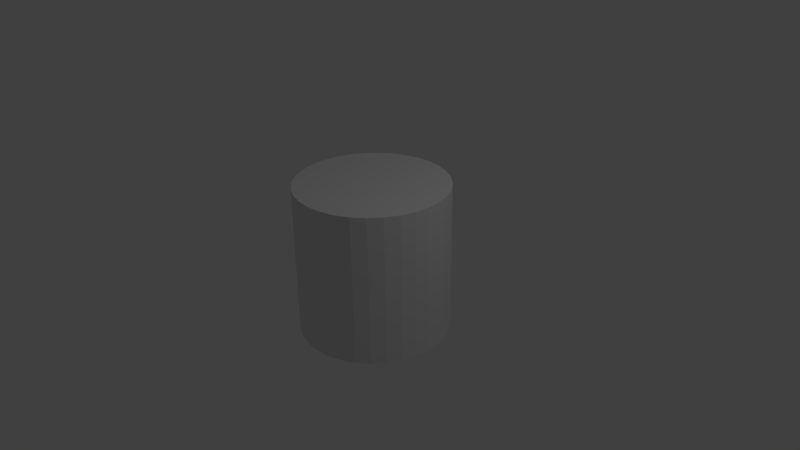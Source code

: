 # Source: ultrasound.blend  (saved by Blender 2.76.0; exported with 4.5.12 LTS)
import bpy
from mathutils import Matrix  # noqa: F401  (used for matrix-valued properties, if any)

bpy.ops.wm.read_factory_settings(use_empty=True)
scene = bpy.context.scene
scene.name = 'Scene'

# ---- collections
col_collection_1 = bpy.data.collections.new('Collection 1'); scene.collection.children.link(col_collection_1)

# ---- world
world_world = bpy.data.worlds.new('World'); scene.world = world_world
world_world.color = (0.05088, 0.05088, 0.05088)
world_world.use_sun_shadow = False
world_world.sun_shadow_jitter_overblur = 0.0
world_world.cycles.sampling_method = 'MANUAL'
world_world.cycles.sample_map_resolution = 256

# ---- cameras
cam_camera = bpy.data.cameras.new('Camera')
cam_camera.clip_end = 100.0
cam_camera.lens = 35.0
cam_camera.sensor_width = 32.0
cam_camera.sensor_height = 18.0
cam_camera.ortho_scale = 7.314
cam_camera.dof.focus_distance = 0.0
cam_camera.dof.aperture_fstop = 128.0

# ---- lights
light_lamp = bpy.data.lights.new('Lamp', 'POINT')
light_lamp.transmission_factor = 0.0
light_lamp.cutoff_distance = 30.0
light_lamp.energy = 100.0
light_lamp.shadow_buffer_clip_start = 1.001
light_lamp.shadow_soft_size = 0.1
light_lamp.shadow_maximum_resolution = 0.006
light_lamp.use_absolute_resolution = True
light_lamp.cycles.use_multiple_importance_sampling = False

# ---- meshes
me_cylinder = bpy.data.meshes.new('Cylinder')
me_cylinder.from_pydata([(0.0, 1.0, -1.0), (0.0, 1.0, 1.0), (0.1951, 0.9808, -1.0), (0.1951, 0.9808, 1.0), (0.3827, 0.9239, -1.0), (0.3827, 0.9239, 1.0), (0.5556, 0.8315, -1.0), (0.5556, 0.8315, 1.0), (0.7071, 0.7071, -1.0), (0.7071, 0.7071, 1.0), (0.8315, 0.5556, -1.0), (0.8315, 0.5556, 1.0), (0.9239, 0.3827, -1.0), (0.9239, 0.3827, 1.0), (0.9808, 0.1951, -1.0), (0.9808, 0.1951, 1.0), (1.0, 7.55e-08, -1.0), (1.0, 7.55e-08, 1.0), (0.9808, -0.1951, -1.0), (0.9808, -0.1951, 1.0), (0.9239, -0.3827, -1.0), (0.9239, -0.3827, 1.0), (0.8315, -0.5556, -1.0), (0.8315, -0.5556, 1.0), (0.7071, -0.7071, -1.0), (0.7071, -0.7071, 1.0), (0.5556, -0.8315, -1.0), (0.5556, -0.8315, 1.0), (0.3827, -0.9239, -1.0), (0.3827, -0.9239, 1.0), (0.1951, -0.9808, -1.0), (0.1951, -0.9808, 1.0), (-3.258e-07, -1.0, -1.0), (-3.258e-07, -1.0, 1.0), (-0.1951, -0.9808, -1.0), (-0.1951, -0.9808, 1.0), (-0.3827, -0.9239, -1.0), (-0.3827, -0.9239, 1.0), (-0.5556, -0.8315, -1.0), (-0.5556, -0.8315, 1.0), (-0.7071, -0.7071, -1.0), (-0.7071, -0.7071, 1.0), (-0.8315, -0.5556, -1.0), (-0.8315, -0.5556, 1.0), (-0.9239, -0.3827, -1.0), (-0.9239, -0.3827, 1.0), (-0.9808, -0.1951, -1.0), (-0.9808, -0.1951, 1.0), (-1.0, 9.656e-07, -1.0), (-1.0, 9.656e-07, 1.0), (-0.9808, 0.1951, -1.0), (-0.9808, 0.1951, 1.0), (-0.9239, 0.3827, -1.0), (-0.9239, 0.3827, 1.0), (-0.8315, 0.5556, -1.0), (-0.8315, 0.5556, 1.0), (-0.7071, 0.7071, -1.0), (-0.7071, 0.7071, 1.0), (-0.5556, 0.8315, -1.0), (-0.5556, 0.8315, 1.0), (-0.3827, 0.9239, -1.0), (-0.3827, 0.9239, 1.0), (-0.1951, 0.9808, -1.0), (-0.1951, 0.9808, 1.0)], [], [(0, 1, 3, 2), (2, 3, 5, 4), (4, 5, 7, 6), (6, 7, 9, 8), (8, 9, 11, 10), (10, 11, 13, 12), (12, 13, 15, 14), (14, 15, 17, 16), (16, 17, 19, 18), (18, 19, 21, 20), (20, 21, 23, 22), (22, 23, 25, 24), (24, 25, 27, 26), (26, 27, 29, 28), (28, 29, 31, 30), (30, 31, 33, 32), (32, 33, 35, 34), (34, 35, 37, 36), (36, 37, 39, 38), (38, 39, 41, 40), (40, 41, 43, 42), (42, 43, 45, 44), (44, 45, 47, 46), (46, 47, 49, 48), (48, 49, 51, 50), (50, 51, 53, 52), (52, 53, 55, 54), (54, 55, 57, 56), (56, 57, 59, 58), (58, 59, 61, 60), (3, 1, 63, 61, 59, 57, 55, 53, 51, 49, 47, 45, 43, 41, 39, 37, 35, 33, 31, 29, 27, 25, 23, 21, 19, 17, 15, 13, 11, 9, 7, 5), (62, 63, 1, 0), (60, 61, 63, 62), (0, 2, 4, 6, 8, 10, 12, 14, 16, 18, 20, 22, 24, 26, 28, 30, 32, 34, 36, 38, 40, 42, 44, 46, 48, 50, 52, 54, 56, 58, 60, 62)])
me_cylinder.use_remesh_preserve_volume = False
me_cylinder.use_remesh_preserve_attributes = False
me_cylinder.use_mirror_vertex_groups = False
me_cylinder.update()

# ---- objects
ob_cylinder = bpy.data.objects.new('Cylinder', me_cylinder)
ob_lamp = bpy.data.objects.new('Lamp', light_lamp)
ob_camera = bpy.data.objects.new('Camera', cam_camera)

# ---- transforms, parenting, visibility, modifiers, constraints
ob_cylinder.location = (0.0, 0.0, 0.0)
ob_cylinder.lineart.crease_threshold = 0.0
ob_lamp.location = (4.076, 1.005, 5.904)
ob_lamp.rotation_euler = (0.6503, 0.05522, 1.866)
ob_lamp.lock_rotations_4d = False
ob_lamp.empty_display_type = 'ARROWS'
ob_lamp.color = (0.0, 0.0, 0.0, 0.0)
ob_lamp.lineart.crease_threshold = 0.0
ob_camera.location = (7.481, -6.508, 5.344)
ob_camera.rotation_euler = (1.109, 0.01082, 0.8149)
ob_camera.lock_rotations_4d = False
ob_camera.empty_display_type = 'ARROWS'
ob_camera.color = (0.0, 0.0, 0.0, 0.0)
ob_camera.display_type = 'WIRE'
ob_camera.lineart.crease_threshold = 0.0

# ---- collection membership
col_collection_1.objects.link(ob_cylinder)
col_collection_1.objects.link(ob_lamp)
col_collection_1.objects.link(ob_camera)

# ---- scene / render settings (as saved in the file)
scene.camera = ob_camera
scene.frame_start = 1; scene.frame_end = 250; scene.frame_set(1)
scene.render.engine = 'BLENDER_EEVEE_NEXT'
scene.render.resolution_percentage = 50
scene.render.dither_intensity = 0.0
scene.cycles.use_denoising = False
scene.cycles.samples = 10
scene.cycles.sampling_pattern = 'TABULATED_SOBOL'
scene.cycles.light_sampling_threshold = 0.0
scene.cycles.use_adaptive_sampling = False
scene.cycles.use_light_tree = False
scene.cycles.blur_glossy = 0.0
scene.cycles.pixel_filter_type = 'GAUSSIAN'
scene.cycles.sample_clamp_indirect = 0.0
scene.view_settings.view_transform = 'Standard'
bpy.context.view_layer.update()
